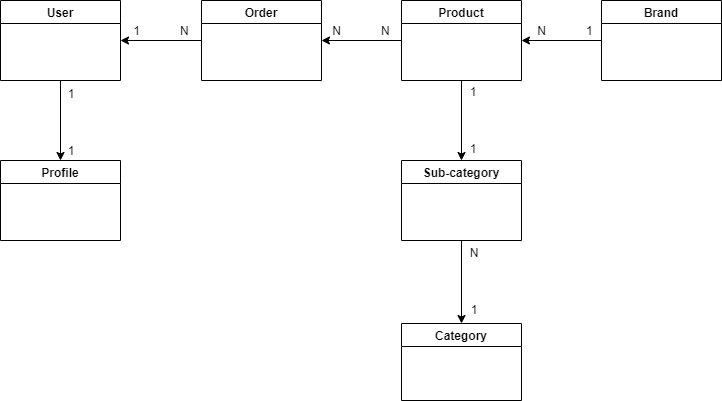

The diagram above was exported from draw.io. Its source (the exported page's mxGraphModel, read from the mxfile embedded in the PNG):
<mxGraphModel dx="1038" dy="521" grid="1" gridSize="10" guides="1" tooltips="1" connect="1" arrows="1" fold="1" page="1" pageScale="1" pageWidth="827" pageHeight="1169" math="0" shadow="0">
  <root>
    <mxCell id="0" />
    <mxCell id="1" parent="0" />
    <mxCell id="g25_m8e64dsqaF6YCm2c-6" style="edgeStyle=orthogonalEdgeStyle;rounded=0;orthogonalLoop=1;jettySize=auto;html=1;exitX=0.5;exitY=1;exitDx=0;exitDy=0;entryX=0.5;entryY=0;entryDx=0;entryDy=0;" edge="1" parent="1" source="g25_m8e64dsqaF6YCm2c-2" target="g25_m8e64dsqaF6YCm2c-3">
      <mxGeometry relative="1" as="geometry" />
    </mxCell>
    <mxCell id="g25_m8e64dsqaF6YCm2c-2" value="User" style="swimlane;" vertex="1" parent="1">
      <mxGeometry x="79" y="40" width="120" height="80" as="geometry" />
    </mxCell>
    <mxCell id="g25_m8e64dsqaF6YCm2c-3" value="Profile" style="swimlane;" vertex="1" parent="1">
      <mxGeometry x="79" y="200" width="120" height="80" as="geometry" />
    </mxCell>
    <mxCell id="g25_m8e64dsqaF6YCm2c-7" value="1&lt;br&gt;&lt;br&gt;&lt;br&gt;&lt;br&gt;1" style="text;html=1;strokeColor=none;fillColor=none;align=center;verticalAlign=middle;whiteSpace=wrap;rounded=0;" vertex="1" parent="1">
      <mxGeometry x="120" y="147" width="60" height="30" as="geometry" />
    </mxCell>
    <mxCell id="g25_m8e64dsqaF6YCm2c-9" style="edgeStyle=orthogonalEdgeStyle;rounded=0;orthogonalLoop=1;jettySize=auto;html=1;exitX=0;exitY=0.5;exitDx=0;exitDy=0;entryX=1;entryY=0.5;entryDx=0;entryDy=0;" edge="1" parent="1" source="g25_m8e64dsqaF6YCm2c-8" target="g25_m8e64dsqaF6YCm2c-2">
      <mxGeometry relative="1" as="geometry" />
    </mxCell>
    <mxCell id="g25_m8e64dsqaF6YCm2c-8" value="Order" style="swimlane;startSize=23;" vertex="1" parent="1">
      <mxGeometry x="280" y="40" width="120" height="80" as="geometry" />
    </mxCell>
    <mxCell id="g25_m8e64dsqaF6YCm2c-10" value="1&amp;nbsp; &amp;nbsp; &amp;nbsp; &amp;nbsp; &amp;nbsp; &amp;nbsp; N" style="text;html=1;strokeColor=none;fillColor=none;align=center;verticalAlign=middle;whiteSpace=wrap;rounded=0;" vertex="1" parent="1">
      <mxGeometry x="200" y="56" width="80" height="30" as="geometry" />
    </mxCell>
    <mxCell id="g25_m8e64dsqaF6YCm2c-15" style="edgeStyle=orthogonalEdgeStyle;rounded=0;orthogonalLoop=1;jettySize=auto;html=1;exitX=0.5;exitY=1;exitDx=0;exitDy=0;entryX=0.5;entryY=0;entryDx=0;entryDy=0;" edge="1" parent="1" source="g25_m8e64dsqaF6YCm2c-11" target="g25_m8e64dsqaF6YCm2c-14">
      <mxGeometry relative="1" as="geometry" />
    </mxCell>
    <mxCell id="g25_m8e64dsqaF6YCm2c-23" style="edgeStyle=orthogonalEdgeStyle;rounded=0;orthogonalLoop=1;jettySize=auto;html=1;exitX=0;exitY=0.5;exitDx=0;exitDy=0;entryX=1;entryY=0.5;entryDx=0;entryDy=0;" edge="1" parent="1" source="g25_m8e64dsqaF6YCm2c-11" target="g25_m8e64dsqaF6YCm2c-8">
      <mxGeometry relative="1" as="geometry" />
    </mxCell>
    <mxCell id="g25_m8e64dsqaF6YCm2c-11" value="Product" style="swimlane;startSize=23;" vertex="1" parent="1">
      <mxGeometry x="480" y="40" width="120" height="80" as="geometry" />
    </mxCell>
    <mxCell id="g25_m8e64dsqaF6YCm2c-18" style="edgeStyle=orthogonalEdgeStyle;rounded=0;orthogonalLoop=1;jettySize=auto;html=1;exitX=0.5;exitY=1;exitDx=0;exitDy=0;entryX=0.5;entryY=0;entryDx=0;entryDy=0;" edge="1" parent="1" source="g25_m8e64dsqaF6YCm2c-14" target="g25_m8e64dsqaF6YCm2c-17">
      <mxGeometry relative="1" as="geometry" />
    </mxCell>
    <mxCell id="g25_m8e64dsqaF6YCm2c-14" value="Sub-category" style="swimlane;startSize=23;" vertex="1" parent="1">
      <mxGeometry x="480" y="200" width="120" height="80" as="geometry" />
    </mxCell>
    <mxCell id="g25_m8e64dsqaF6YCm2c-17" value="Category" style="swimlane;startSize=23;" vertex="1" parent="1">
      <mxGeometry x="480" y="363" width="120" height="77" as="geometry" />
    </mxCell>
    <mxCell id="g25_m8e64dsqaF6YCm2c-24" style="edgeStyle=orthogonalEdgeStyle;rounded=0;orthogonalLoop=1;jettySize=auto;html=1;exitX=0;exitY=0.5;exitDx=0;exitDy=0;entryX=1;entryY=0.5;entryDx=0;entryDy=0;" edge="1" parent="1" source="g25_m8e64dsqaF6YCm2c-20" target="g25_m8e64dsqaF6YCm2c-11">
      <mxGeometry relative="1" as="geometry" />
    </mxCell>
    <mxCell id="g25_m8e64dsqaF6YCm2c-20" value="Brand" style="swimlane;startSize=23;" vertex="1" parent="1">
      <mxGeometry x="680" y="40" width="120" height="80" as="geometry" />
    </mxCell>
    <mxCell id="g25_m8e64dsqaF6YCm2c-25" value="N&amp;nbsp; &amp;nbsp; &amp;nbsp; &amp;nbsp; &amp;nbsp; &amp;nbsp; N" style="text;html=1;strokeColor=none;fillColor=none;align=center;verticalAlign=middle;whiteSpace=wrap;rounded=0;" vertex="1" parent="1">
      <mxGeometry x="400" y="56" width="80" height="30" as="geometry" />
    </mxCell>
    <mxCell id="g25_m8e64dsqaF6YCm2c-26" value="N&amp;nbsp; &amp;nbsp; &amp;nbsp; &amp;nbsp; &amp;nbsp; &amp;nbsp; 1" style="text;html=1;strokeColor=none;fillColor=none;align=center;verticalAlign=middle;whiteSpace=wrap;rounded=0;" vertex="1" parent="1">
      <mxGeometry x="604" y="56" width="80" height="30" as="geometry" />
    </mxCell>
    <mxCell id="g25_m8e64dsqaF6YCm2c-27" value="1&lt;br&gt;&lt;br&gt;&lt;br&gt;&lt;br&gt;1" style="text;html=1;strokeColor=none;fillColor=none;align=center;verticalAlign=middle;whiteSpace=wrap;rounded=0;" vertex="1" parent="1">
      <mxGeometry x="522" y="145" width="60" height="30" as="geometry" />
    </mxCell>
    <mxCell id="g25_m8e64dsqaF6YCm2c-28" value="N&lt;br&gt;&lt;br&gt;&lt;br&gt;&lt;br&gt;1" style="text;html=1;strokeColor=none;fillColor=none;align=center;verticalAlign=middle;whiteSpace=wrap;rounded=0;" vertex="1" parent="1">
      <mxGeometry x="523" y="306" width="60" height="30" as="geometry" />
    </mxCell>
  </root>
</mxGraphModel>